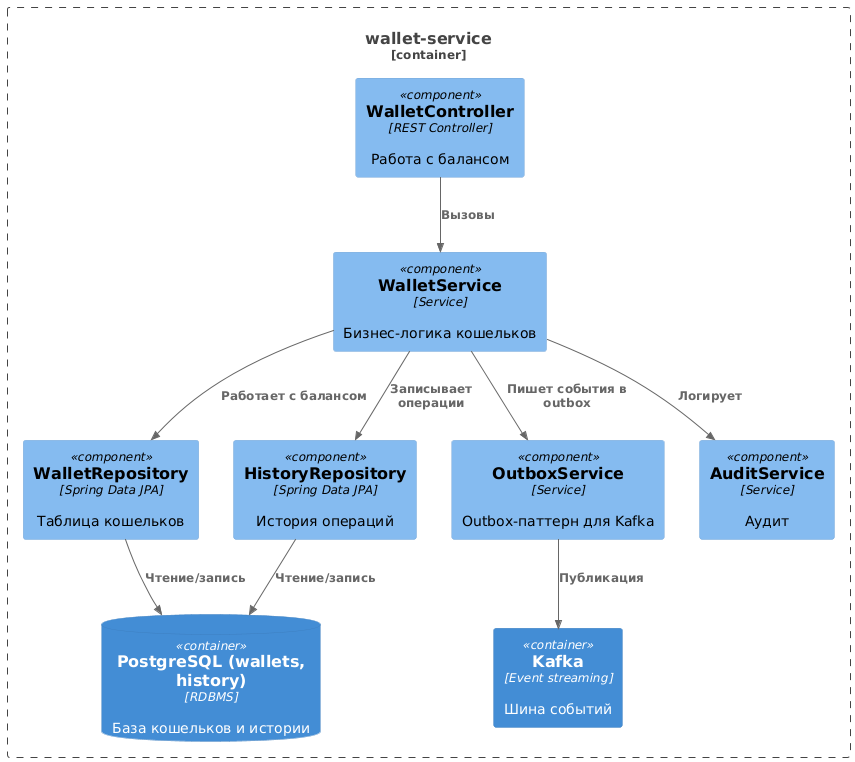

The diagram above was rendered by PlantUML. Its source (embedded in the PNG):
@startuml
!include https://raw.githubusercontent.com/plantuml-stdlib/C4-PlantUML/master/C4_Component.puml

Container_Boundary(wallet, "wallet-service") {
  Component(WalletController, "WalletController", "REST Controller", "Работа с балансом")
  Component(WalletService, "WalletService", "Service", "Бизнес-логика кошельков")
  Component(WalletRepository, "WalletRepository", "Spring Data JPA", "Таблица кошельков")
  Component(HistoryRepository, "HistoryRepository", "Spring Data JPA", "История операций")
  Component(OutboxService, "OutboxService", "Service", "Outbox-паттерн для Kafka")
  Component(AuditService, "AuditService", "Service", "Аудит")

  ContainerDb(walletdb, "PostgreSQL (wallets, history)", "RDBMS", "База кошельков и истории")
  Container(kafka, "Kafka", "Event streaming", "Шина событий")
}

Rel(WalletController, WalletService, "Вызовы")
Rel(WalletService, WalletRepository, "Работает с балансом")
Rel(WalletService, HistoryRepository, "Записывает операции")
Rel(WalletService, OutboxService, "Пишет события в outbox")
Rel(WalletService, AuditService, "Логирует")
Rel(OutboxService, kafka, "Публикация")
Rel(WalletRepository, walletdb, "Чтение/запись")
Rel(HistoryRepository, walletdb, "Чтение/запись")
@enduml